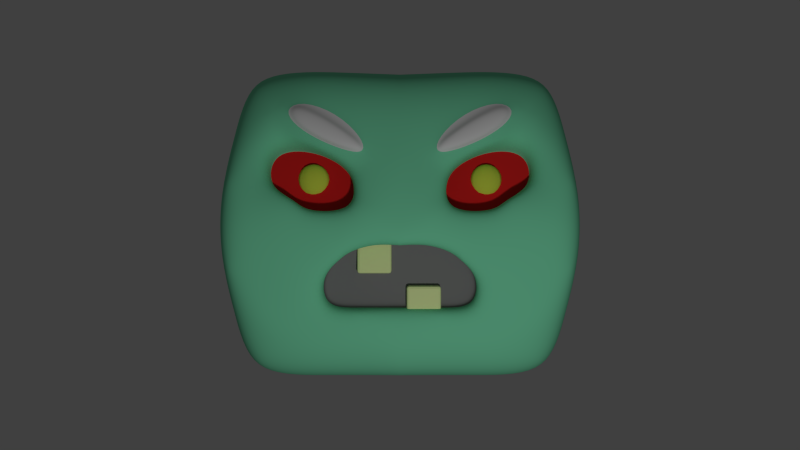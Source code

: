 # Source: spitter_01.blend  (saved by Blender 2.71.0; exported with 4.5.12 LTS)
import bpy
from mathutils import Matrix  # noqa: F401  (used for matrix-valued properties, if any)

bpy.ops.wm.read_factory_settings(use_empty=True)
scene = bpy.context.scene
scene.name = 'Scene'

# ---- collections
col_collection_1 = bpy.data.collections.new('Collection 1'); scene.collection.children.link(col_collection_1)

# ---- materials (node trees are filled in below, after node groups)
mat_tooth = bpy.data.materials.new('tooth')
mat_tooth.alpha_threshold = 0.0
mat_tooth.use_transparent_shadow = False
mat_tooth.diffuse_color = (0.8769, 1.0, 0.4538, 1.0)
mat_tooth.roughness = 0.5
mat_tooth.line_color = (0.0, 0.0, 0.0, 1.0)
mat_eyebrow = bpy.data.materials.new('eyebrow')
mat_eyebrow.alpha_threshold = 0.0
mat_eyebrow.use_transparent_shadow = False
mat_eyebrow.roughness = 0.5
mat_eyebrow.specular_intensity = 0.0
mat_eyebrow.line_color = (0.0, 0.0, 0.0, 1.0)
mat_spitter = bpy.data.materials.new('spitter')
mat_spitter.alpha_threshold = 0.0
mat_spitter.use_transparent_shadow = False
mat_spitter.diffuse_color = (0.2154, 0.7846, 0.4615, 1.0)
mat_spitter.roughness = 0.5
mat_spitter.specular_intensity = 0.1211
mat_spitter.line_color = (0.0, 0.0, 0.0, 1.0)
mat_eyes = bpy.data.materials.new('eyes')
mat_eyes.alpha_threshold = 0.0
mat_eyes.use_transparent_shadow = False
mat_eyes.diffuse_color = (0.8, 0.01848, 0.01848, 1.0)
mat_eyes.roughness = 0.5
mat_eyes.line_color = (0.0, 0.0, 0.0, 1.0)
mat_mouth = bpy.data.materials.new('mouth')
mat_mouth.alpha_threshold = 0.0
mat_mouth.use_transparent_shadow = False
mat_mouth.diffuse_color = (0.2266, 0.2266, 0.2266, 1.0)
mat_mouth.roughness = 0.5
mat_mouth.specular_intensity = 0.0
mat_mouth.line_color = (0.0, 0.0, 0.0, 1.0)
mat_pupil = bpy.data.materials.new('pupil')
mat_pupil.alpha_threshold = 0.0
mat_pupil.use_transparent_shadow = False
mat_pupil.diffuse_color = (0.704, 0.8, 0.07636, 1.0)
mat_pupil.roughness = 0.5
mat_pupil.specular_intensity = 0.5211
mat_pupil.line_color = (0.0, 0.0, 0.0, 1.0)

# ---- material node trees

# ---- world
world_world = bpy.data.worlds.new('World'); scene.world = world_world
world_world.color = (0.05088, 0.05088, 0.05088)
world_world.use_sun_shadow = False
world_world.sun_shadow_jitter_overblur = 0.0
world_world.cycles.sampling_method = 'MANUAL'
world_world.cycles.sample_map_resolution = 256

# ---- cameras
cam_camera = bpy.data.cameras.new('Camera')
cam_camera.clip_end = 100.0
cam_camera.lens = 35.0
cam_camera.sensor_width = 32.0
cam_camera.sensor_height = 18.0
cam_camera.ortho_scale = 7.314
cam_camera.dof.focus_distance = 0.0
cam_camera.dof.aperture_fstop = 128.0

# ---- lights
light_lamp = bpy.data.lights.new('Lamp', 'POINT')
light_lamp.transmission_factor = 0.0
light_lamp.cutoff_distance = 30.0
light_lamp.energy = 100.0
light_lamp.shadow_buffer_clip_start = 1.001
light_lamp.shadow_soft_size = 0.1
light_lamp.shadow_maximum_resolution = 0.006
light_lamp.use_absolute_resolution = True
light_lamp.cycles.use_multiple_importance_sampling = False

# ---- meshes
me_cube_003 = bpy.data.meshes.new('Cube.003')
me_cube_003.from_pydata([(-1.0, -1.0, -1.0), (-1.0, 1.0, -1.0), (1.0, 1.0, -1.0), (1.0, -1.0, -1.0), (-1.0, -1.0, 1.0), (-1.0, 1.0, 1.0), (1.0, 1.0, 1.0), (1.0, -1.0, 1.0)], [], [(4, 5, 1, 0), (5, 6, 2, 1), (6, 7, 3, 2), (7, 4, 0, 3), (0, 1, 2, 3), (7, 6, 5, 4)])
me_cube_003.materials.append(mat_tooth)
me_cube_003.use_remesh_preserve_volume = False
me_cube_003.use_remesh_preserve_attributes = False
me_cube_003.use_mirror_vertex_groups = False
me_cube_003.update()
me_cube_002 = bpy.data.meshes.new('Cube.002')
me_cube_002.from_pydata([(-1.0, -1.0, -1.0), (-1.0, 1.0, -1.0), (1.0, 1.0, -1.0), (1.0, -1.0, -1.0), (-1.0, -1.0, 1.0), (-1.0, 1.0, 1.0), (1.0, 1.0, 1.0), (1.0, -1.0, 1.0)], [], [(4, 5, 1, 0), (5, 6, 2, 1), (6, 7, 3, 2), (7, 4, 0, 3), (0, 1, 2, 3), (7, 6, 5, 4)])
me_cube_002.materials.append(mat_tooth)
me_cube_002.use_remesh_preserve_volume = False
me_cube_002.use_remesh_preserve_attributes = False
me_cube_002.use_mirror_vertex_groups = False
me_cube_002.update()
me_cube = bpy.data.meshes.new('Cube')
me_cube.from_pydata([(-1.0, -1.0, -1.0), (-1.0, 1.0, -1.0), (-1.0, -1.0, 1.0), (-1.0, 1.0, 1.0), (1.788e-07, 1.0, -1.0), (0.0, -1.0, -1.0), (-1.0, 2.98e-07, -1.0), (-1.177, -1.177, 0.0), (-1.177, 1.177, 0.0), (2.384e-07, 1.0, 1.0), (-5.364e-07, -1.0, 1.0), (-1.0, 1.788e-07, 1.0), (5.96e-08, 1.192e-07, -1.0), (-1.49e-07, -1.788e-07, 1.0), (-3.507e-07, -1.177, 0.0), (-1.177, 2.806e-07, 0.0), (2.806e-07, 1.177, 0.0), (-0.5, 1.0, -1.0), (-0.5, -1.0, -1.0), (-1.0, 0.5, -1.0), (-1.088, -1.088, 0.5442), (-1.088, 1.088, 0.5442), (-0.5, 1.0, 1.0), (-0.6518, -1.0, 1.04), (-1.0, 0.5, 1.0), (-1.0, -0.5, -1.0), (-1.088, -1.088, -0.5442), (-1.088, 1.088, -0.5442), (-1.0, -0.5, 1.0), (-0.5, 2.086e-07, -1.0), (1.192e-07, 0.5, -1.0), (2.98e-08, -0.5, -1.0), (-3.427e-07, -0.5, 1.0), (4.47e-08, 0.5, 1.0), (-0.5, 0.0, 1.0), (-0.5884, -1.177, 0.1024), (-1.622e-07, -1.088, -0.5442), (-4.541e-07, -1.088, 0.5442), (-1.177, 0.5884, 0.0), (-1.177, -0.5884, 0.0), (-1.088, 2.919e-07, -0.5442), (-1.088, 2.271e-07, 0.5442), (-0.5884, 1.177, 0.0), (2.595e-07, 1.088, 0.5442), (2.271e-07, 1.088, -0.5442), (-0.5, -0.5, -1.0), (-0.5, -0.5, 1.0), (-0.696, -1.088, 0.55), (-1.088, 0.5442, 0.5442), (-0.5442, 1.088, -0.5442), (-0.5, 0.5, -1.0), (-0.5, 0.5, 1.0), (-0.4752, -1.088, -0.5442), (-1.088, 0.5442, -0.5442), (-1.088, -0.5442, -0.5442), (-1.088, -0.5442, 0.5442), (-0.5442, 1.088, 0.5442), (-0.8827, -1.177, 0.0), (-4.024e-07, -1.133, 0.2721), (-1.133, -1.133, 0.2721), (-1.133, -1.133, -0.2721), (-0.2942, -1.177, 0.1024), (-0.8163, -1.088, 0.5104), (-0.3316, -1.088, 0.3979), (-0.6493, -1.133, 0.1676), (-0.8163, -1.088, -0.5442), (-0.2721, -1.088, -0.5442), (-0.4973, -1.133, -0.3548), (-0.8495, -1.133, -0.2721), (-0.8495, -1.133, 0.2721), (-0.2832, -1.133, 0.2721), (-0.3758, -1.133, -0.2405), (-0.5884, -0.9795, 0.07031), (-0.5442, -0.891, 0.4784), (-0.2942, -0.9795, 0.07031), (-0.8163, -0.891, 0.4784), (-0.3316, -0.891, 0.3658), (-0.6493, -0.9353, 0.1355), (-0.8495, -0.9353, 0.24), (-0.2896, -0.9352, 0.2391), (-0.2633, -1.088, 0.428), (-0.69, -1.076, 0.6168), (-0.198, -1.088, 0.5066), (-0.6769, -1.05, 0.8084), (-0.2633, -1.148, 0.428), (-0.69, -1.136, 0.6168), (-0.198, -1.148, 0.5066), (-0.6769, -1.11, 0.8084), (-0.1471, -1.177, 0.05119), (-3.036e-07, -1.155, -0.1406), (-0.2887, -1.155, -0.1675), (-0.1443, -1.155, -0.132), (0.001222, -0.8907, -0.5145), (-0.474, -0.8907, -0.5145), (0.001222, -0.9349, -0.2424), (-0.2709, -0.8907, -0.5145), (-0.4961, -0.9349, -0.3251), (-0.3988, -0.9349, -0.1879), (0.001222, -0.957, -0.1109), (-0.1404, -0.9349, -0.2424), (-0.2875, -0.957, -0.1378), (-0.1431, -0.957, -0.1023), (-0.2878, -1.006, -0.1453), (-0.1434, -1.006, -0.1097), (0.0009164, -1.006, -0.1183), (-0.393, -0.9843, -0.201), (-0.4964, -0.9843, -0.3325), (-0.4743, -0.9401, -0.5219), (-0.2712, -0.9401, -0.5219), (0.0009165, -0.9401, -0.5219), (-0.3316, -0.9033, 0.3702), (-0.2832, -0.9476, 0.2444), (-0.2942, -0.9918, 0.07465), (-0.8163, -0.9033, 0.4827), (-0.8495, -0.9476, 0.2444), (-0.6493, -0.9476, 0.1399), (-0.5648, -0.9033, 0.4881), (-0.5884, -0.9918, 0.07465), (-0.6452, -0.9342, 0.1405), (-0.5854, -0.9774, 0.07637), (-0.3002, -0.977, 0.0762), (-0.8108, -0.8918, 0.472), (-0.5458, -0.8921, 0.4721), (-0.3367, -0.8919, 0.3614), (-0.8426, -0.9345, 0.2436), (-0.2832, -0.9353, 0.24)], [], [(45, 18, 0, 25), (46, 28, 2, 23), (47, 81, 83, 23, 2, 20, 62), (48, 24, 3, 21), (49, 17, 1, 27), (50, 29, 6, 19), (51, 24, 11, 34), (68, 57, 7, 60), (53, 38, 8, 27), (54, 39, 15, 40), (55, 28, 11, 41), (56, 42, 8, 21), (29, 45, 25, 6), (12, 31, 45, 29), (31, 5, 18, 45), (32, 46, 23, 10), (13, 34, 46, 32), (34, 11, 28, 46), (69, 62, 20, 59), (113, 114, 78, 75), (80, 81, 47, 63), (38, 48, 21, 8), (15, 41, 48, 38), (41, 11, 24, 48), (42, 49, 27, 8), (16, 44, 49, 42), (44, 4, 17, 49), (17, 50, 19, 1), (4, 30, 50, 17), (30, 12, 29, 50), (33, 51, 34, 13), (9, 22, 51, 33), (22, 3, 24, 51), (18, 52, 65, 26, 0), (5, 36, 66, 52, 18), (71, 90, 61, 35, 67), (19, 53, 27, 1), (6, 40, 53, 19), (40, 15, 38, 53), (25, 54, 40, 6), (0, 26, 54, 25), (26, 60, 7, 39, 54), (39, 55, 41, 15), (7, 59, 20, 55, 39), (20, 2, 28, 55), (22, 56, 21, 3), (9, 43, 56, 22), (43, 16, 42, 56), (65, 68, 60, 26), (52, 67, 68, 65), (67, 35, 57, 68), (57, 69, 59, 7), (35, 64, 69, 57), (112, 111, 125, 74), (111, 110, 76, 125), (14, 58, 70, 61, 88), (58, 37, 82, 80, 63, 70), (102, 105, 97, 100), (91, 88, 61, 90), (79, 123, 122, 118), (118, 122, 121, 124), (120, 79, 118, 119), (114, 115, 77, 78), (110, 116, 73, 76), (116, 113, 75, 73), (117, 112, 74, 72), (115, 117, 72, 77), (82, 83, 87, 86), (37, 10, 23, 83, 82), (86, 87, 85, 84), (83, 81, 85, 87), (80, 82, 86, 84), (81, 80, 84, 85), (103, 102, 100, 101), (104, 103, 101, 98), (89, 14, 88, 91), (95, 97, 96, 93), (92, 94, 99, 97, 95), (99, 101, 100, 97), (94, 98, 101, 99), (105, 106, 96, 97), (107, 108, 95, 93), (106, 107, 93, 96), (108, 109, 92, 95), (90, 71, 105, 102), (91, 90, 102, 103), (89, 91, 103, 104), (71, 67, 106, 105), (52, 66, 108, 107), (67, 52, 107, 106), (66, 36, 109, 108), (62, 69, 114, 113), (61, 70, 111, 112), (70, 63, 110, 111), (69, 64, 115, 114), (63, 47, 116, 110), (47, 62, 113, 116), (35, 61, 112, 117), (64, 35, 117, 115), (119, 118, 77, 72), (120, 119, 72, 74), (121, 122, 73, 75), (122, 123, 76, 73), (118, 124, 78, 77), (124, 121, 75, 78), (79, 120, 74, 125), (123, 79, 125, 76)])
me_cube.polygons.foreach_set('use_smooth', [True] * 107)
me_cube.polygons.foreach_set('material_index', [1, 1, 1, 1, 1, 1, 1, 1, 1, 1, 1, 1, 1, 1, 1, 1, 1, 1, 1, 1, 1, 1, 1, 1, 1, 1, 1, 1, 1, 1, 1, 1, 1, 1, 1, 1, 1, 1, 1, 1, 1, 1, 1, 1, 1, 1, 1, 1, 1, 1, 1, 1, 1, 1, 1, 1, 1, 3, 1, 2, 2, 2, 1, 1, 1, 1, 1, 0, 1, 0, 0, 0, 0, 3, 3, 1, 3, 3, 3, 3, 3, 3, 3, 3, 1, 1, 1, 1, 1, 1, 1, 1, 1, 1, 1, 1, 1, 1, 1, 2, 2, 2, 2, 2, 2, 2, 2])
me_cube.materials.append(mat_eyebrow)
me_cube.materials.append(mat_spitter)
me_cube.materials.append(mat_eyes)
me_cube.materials.append(mat_mouth)
me_cube.use_remesh_preserve_volume = False
me_cube.use_remesh_preserve_attributes = False
me_cube.use_mirror_vertex_groups = False
me_cube.update()
me_sphere = bpy.data.meshes.new('Sphere')
me_sphere.from_pydata([(-0.309, 0.0, 0.9511), (-0.309, 0.0, -0.9511), (-0.25, 0.1816, 0.9511), (-0.4755, 0.3455, 0.809), (-0.6545, 0.4755, 0.5878), (-0.7694, 0.559, 0.309), (-0.809, 0.5878, -4.371e-08), (-0.7694, 0.559, -0.309), (-0.6545, 0.4755, -0.5878), (-0.4755, 0.3455, -0.809), (-0.25, 0.1816, -0.9511), (-0.09549, 0.2939, 0.9511), (-0.1816, 0.559, 0.809), (-0.25, 0.7694, 0.5878), (-0.2939, 0.9045, 0.309), (-0.309, 0.9511, -4.371e-08), (-0.2939, 0.9045, -0.309), (-0.25, 0.7694, -0.5878), (-0.1816, 0.559, -0.809), (-0.09549, 0.2939, -0.9511), (0.09549, 0.2939, 0.9511), (0.1816, 0.559, 0.809), (0.25, 0.7694, 0.5878), (0.2939, 0.9045, 0.309), (0.309, 0.9511, -4.371e-08), (0.2939, 0.9045, -0.309), (0.25, 0.7694, -0.5878), (0.1816, 0.559, -0.809), (0.09549, 0.2939, -0.9511), (0.25, 0.1816, 0.9511), (0.4755, 0.3455, 0.809), (0.6545, 0.4755, 0.5878), (0.7694, 0.559, 0.309), (0.809, 0.5878, -4.371e-08), (0.7694, 0.559, -0.309), (0.6545, 0.4755, -0.5878), (0.4755, 0.3455, -0.809), (0.25, 0.1816, -0.9511), (0.309, 2.761e-08, 0.9511), (0.5878, 7.232e-08, 0.809), (0.809, -1.709e-08, 0.5878), (0.9511, 1.021e-07, 0.309), (1.0, 1.319e-07, -4.371e-08), (0.9511, -4.689e-08, -0.309), (0.809, -1.709e-08, -0.5878), (0.5878, 7.232e-08, -0.809), (0.309, 1.271e-08, -0.9511), (0.25, -0.1816, 0.9511), (0.4755, -0.3455, 0.809), (0.6545, -0.4755, 0.5878), (0.7694, -0.559, 0.309), (0.809, -0.5878, -4.371e-08), (0.7694, -0.559, -0.309), (0.6545, -0.4755, -0.5878), (0.4755, -0.3455, -0.809), (0.25, -0.1816, -0.9511), (0.09549, -0.2939, 0.9511), (0.1816, -0.559, 0.809), (0.25, -0.7694, 0.5878), (0.2939, -0.9045, 0.309), (0.309, -0.9511, -4.371e-08), (0.2939, -0.9045, -0.309), (0.25, -0.7694, -0.5878), (0.1816, -0.559, -0.809), (0.09549, -0.2939, -0.9511), (-0.09549, -0.2939, 0.9511), (-0.1816, -0.559, 0.809), (-0.25, -0.7694, 0.5878), (-0.2939, -0.9045, 0.309), (-0.309, -0.9511, -4.371e-08), (-0.2939, -0.9045, -0.309), (-0.25, -0.7694, -0.5878), (-0.1816, -0.559, -0.809), (-0.09549, -0.2939, -0.9511), (6.223e-08, -1.915e-07, 1.0), (-0.25, -0.1816, 0.9511), (-0.4755, -0.3455, 0.809), (-0.6545, -0.4755, 0.5878), (-0.7694, -0.559, 0.309), (-0.809, -0.5878, -4.371e-08), (-0.7694, -0.559, -0.309), (-0.6545, -0.4755, -0.5878), (-0.4755, -0.3455, -0.809), (-0.25, -0.1816, -0.9511), (3.258e-07, 0.0, -1.0), (-0.5878, -1.065e-07, 0.809), (-0.809, -1.709e-08, 0.5878), (-0.9511, -1.065e-07, 0.309), (-1.0, -1.959e-07, -4.371e-08), (-0.9511, 1.271e-08, -0.309), (-0.809, -1.709e-08, -0.5878), (-0.5878, -1.065e-07, -0.809)], [], [(10, 9, 18, 19), (9, 8, 17, 18), (8, 7, 16, 17), (7, 6, 15, 16), (6, 5, 14, 15), (5, 4, 13, 14), (4, 3, 12, 13), (3, 2, 11, 12), (19, 18, 27, 28), (18, 17, 26, 27), (17, 16, 25, 26), (16, 15, 24, 25), (15, 14, 23, 24), (14, 13, 22, 23), (13, 12, 21, 22), (12, 11, 20, 21), (28, 27, 36, 37), (27, 26, 35, 36), (26, 25, 34, 35), (25, 24, 33, 34), (24, 23, 32, 33), (23, 22, 31, 32), (22, 21, 30, 31), (21, 20, 29, 30), (37, 36, 45, 46), (36, 35, 44, 45), (35, 34, 43, 44), (34, 33, 42, 43), (33, 32, 41, 42), (32, 31, 40, 41), (31, 30, 39, 40), (30, 29, 38, 39), (46, 45, 54, 55), (45, 44, 53, 54), (44, 43, 52, 53), (43, 42, 51, 52), (42, 41, 50, 51), (41, 40, 49, 50), (40, 39, 48, 49), (39, 38, 47, 48), (55, 54, 63, 64), (54, 53, 62, 63), (53, 52, 61, 62), (52, 51, 60, 61), (51, 50, 59, 60), (50, 49, 58, 59), (49, 48, 57, 58), (48, 47, 56, 57), (64, 63, 72, 73), (63, 62, 71, 72), (62, 61, 70, 71), (61, 60, 69, 70), (60, 59, 68, 69), (59, 58, 67, 68), (58, 57, 66, 67), (57, 56, 65, 66), (73, 72, 82, 83), (72, 71, 81, 82), (71, 70, 80, 81), (70, 69, 79, 80), (69, 68, 78, 79), (68, 67, 77, 78), (67, 66, 76, 77), (66, 65, 75, 76), (82, 81, 90, 91), (81, 80, 89, 90), (80, 79, 88, 89), (79, 78, 87, 88), (78, 77, 86, 87), (77, 76, 85, 86), (84, 1, 10), (1, 91, 9, 10), (91, 90, 8, 9), (90, 89, 7, 8), (89, 88, 6, 7), (88, 87, 5, 6), (87, 86, 4, 5), (86, 85, 3, 4), (85, 0, 2, 3), (0, 74, 2), (84, 10, 19), (2, 74, 11), (84, 19, 28), (11, 74, 20), (84, 28, 37), (20, 74, 29), (84, 37, 46), (29, 74, 38), (84, 46, 55), (38, 74, 47), (84, 55, 64), (47, 74, 56), (84, 64, 73), (56, 74, 65), (84, 73, 83), (65, 74, 75), (84, 83, 1), (83, 82, 91, 1), (76, 75, 0, 85), (75, 74, 0)])
me_sphere.polygons.foreach_set('use_smooth', [True] * 100)
me_sphere.materials.append(mat_pupil)
me_sphere.use_remesh_preserve_volume = False
me_sphere.use_remesh_preserve_attributes = False
me_sphere.use_mirror_vertex_groups = False
me_sphere.update()

# ---- objects
ob_cube_001 = bpy.data.objects.new('Cube.001', me_cube_003)
ob_cube_002 = bpy.data.objects.new('Cube.002', me_cube_002)
ob_spitter_body = bpy.data.objects.new('spitter_body', me_cube)
ob_camera = bpy.data.objects.new('Camera', cam_camera)
ob_sphere = bpy.data.objects.new('Sphere', me_sphere)
ob_lamp = bpy.data.objects.new('Lamp', light_lamp)

# ---- transforms, parenting, visibility, modifiers, constraints
ob_cube_001.location = (-0.1624, -0.877, -0.1974)
ob_cube_001.scale = (0.1086, 0.1086, 0.1086)
ob_cube_001.lineart.crease_threshold = 0.0
_m = ob_cube_001.modifiers.new('Bevel', 'BEVEL')
_m.width = 0.15
_m.width_pct = 0.15
_m.segments = 2
_m.limit_method = 'NONE'
_m.spread = 0.0
ob_cube_002.location = (0.1513, -0.877, -0.495)
ob_cube_002.scale = (0.1086, 0.1086, 0.1086)
ob_cube_002.lineart.crease_threshold = 0.0
_m = ob_cube_002.modifiers.new('Bevel', 'BEVEL')
_m.width = 0.15
_m.width_pct = 0.15
_m.segments = 2
_m.limit_method = 'NONE'
_m.spread = 0.0
ob_spitter_body.location = (0.0, 0.0, 0.0)
ob_spitter_body.lock_rotations_4d = False
ob_spitter_body.empty_display_type = 'ARROWS'
ob_spitter_body.lineart.crease_threshold = 0.0
_m = ob_spitter_body.modifiers.new('Subsurf', 'SUBSURF')
_m.uv_smooth = 'PRESERVE_CORNERS'
_m.levels = 3
_m.render_levels = 3
_m.show_only_control_edges = False
_m = ob_spitter_body.modifiers.new('Mirror', 'MIRROR')
_m.merge_threshold = 0.0047
ob_camera.location = (0.0, -6.508, 0.0)
ob_camera.rotation_euler = (1.109, 0.01082, 0.8149)
ob_camera.lock_rotations_4d = False
ob_camera.empty_display_type = 'ARROWS'
ob_camera.color = (0.0, 0.0, 0.0, 0.0)
ob_camera.display_type = 'WIRE'
ob_camera.lineart.crease_threshold = 0.0
_c = ob_camera.constraints.new('TRACK_TO'); _c.name = 'AutoTrack'
_c.target = ob_spitter_body
ob_sphere.location = (-0.5505, -0.9157, 0.2873)
ob_sphere.scale = (0.1001, 0.05288, 0.1001)
ob_sphere.lineart.crease_threshold = 0.0
_m = ob_sphere.modifiers.new('Mirror', 'MIRROR')
_m.mirror_object = ob_spitter_body
ob_lamp.location = (0.4536, -4.138, -1.158)
ob_lamp.rotation_euler = (0.6503, 0.05522, 1.866)
ob_lamp.lock_rotations_4d = False
ob_lamp.empty_display_type = 'ARROWS'
ob_lamp.color = (0.0, 0.0, 0.0, 0.0)
ob_lamp.lineart.crease_threshold = 0.0

# ---- collection membership
col_collection_1.objects.link(ob_cube_001)
col_collection_1.objects.link(ob_cube_002)
col_collection_1.objects.link(ob_spitter_body)
col_collection_1.objects.link(ob_camera)
col_collection_1.objects.link(ob_sphere)
col_collection_1.objects.link(ob_lamp)

# ---- scene / render settings (as saved in the file)
scene.camera = ob_camera
scene.frame_start = 1; scene.frame_end = 250; scene.frame_set(1)
scene.render.engine = 'BLENDER_EEVEE_NEXT'
scene.render.resolution_percentage = 50
scene.render.dither_intensity = 0.0
scene.cycles.use_denoising = False
scene.cycles.samples = 10
scene.cycles.sampling_pattern = 'TABULATED_SOBOL'
scene.cycles.light_sampling_threshold = 0.0
scene.cycles.use_adaptive_sampling = False
scene.cycles.use_light_tree = False
scene.cycles.blur_glossy = 0.0
scene.cycles.volume_bounces = 1
scene.cycles.pixel_filter_type = 'GAUSSIAN'
scene.cycles.sample_clamp_indirect = 0.0
scene.view_settings.view_transform = 'Standard'
bpy.context.view_layer.update()
